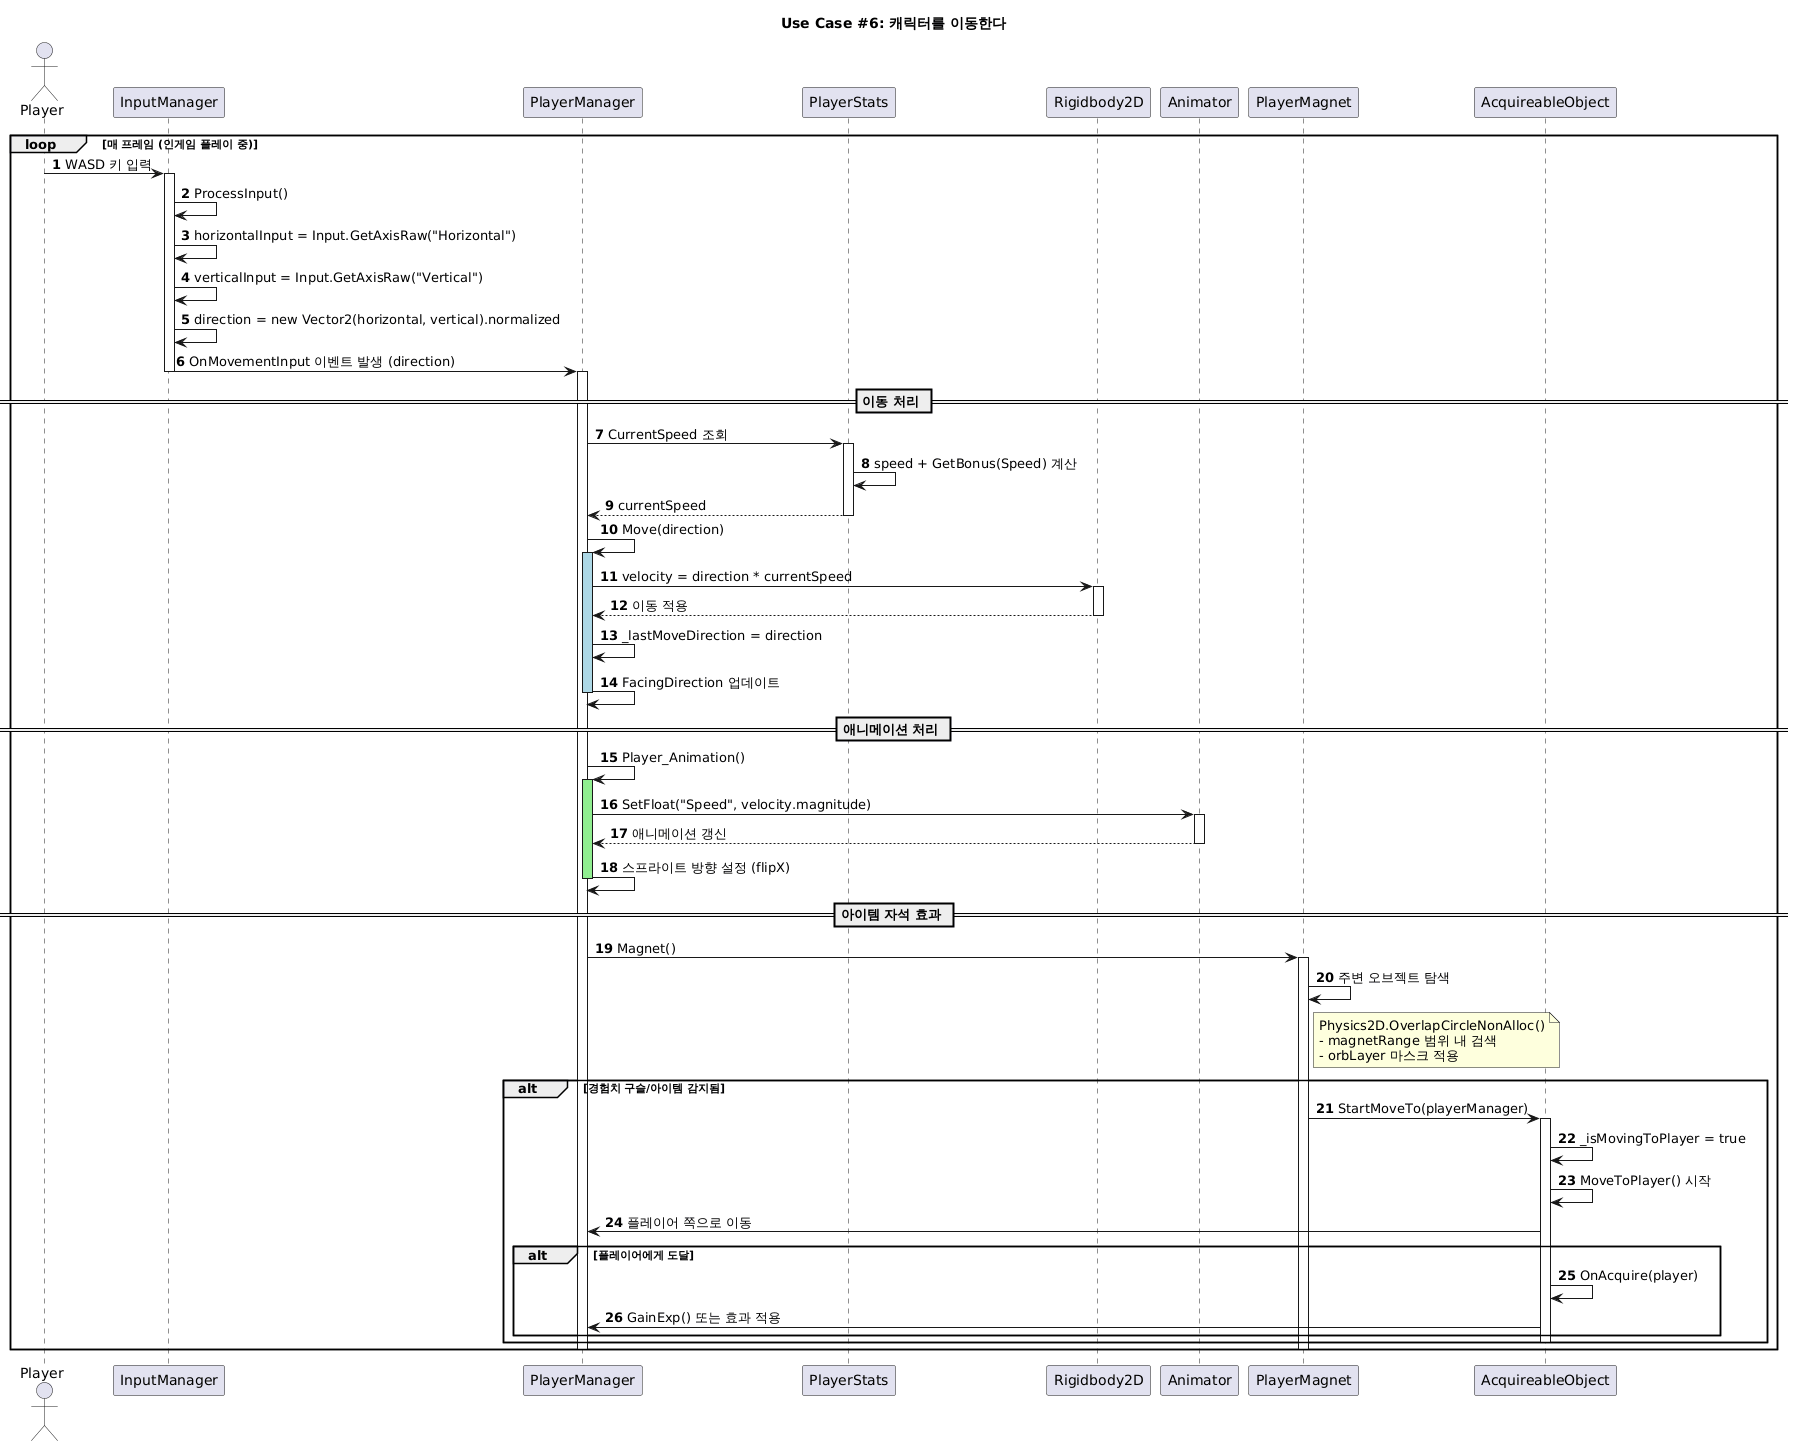

The diagram above was rendered by PlantUML. Its source (embedded in the PNG):
@startuml
title Use Case #6: 캐릭터를 이동한다
actor Player as P
participant "InputManager" as IM
participant "PlayerManager" as PM
participant "PlayerStats" as PS
participant "Rigidbody2D" as RB
participant "Animator" as Anim
participant "PlayerMagnet" as Mag
participant "AcquireableObject" as AO
autonumber
loop 매 프레임 (인게임 플레이 중)
    
    P -> IM : WASD 키 입력
    activate IM
    
    IM -> IM : ProcessInput()
    IM -> IM : horizontalInput = Input.GetAxisRaw("Horizontal")
    IM -> IM : verticalInput = Input.GetAxisRaw("Vertical")
    IM -> IM : direction = new Vector2(horizontal, vertical).normalized
    
    IM -> PM : OnMovementInput 이벤트 발생 (direction)
    deactivate IM
    
    activate PM
    
    == 이동 처리 ==
    
    PM -> PS : CurrentSpeed 조회
    activate PS
    PS -> PS : speed + GetBonus(Speed) 계산
    PS --> PM : currentSpeed
    deactivate PS
    
    PM -> PM : Move(direction)
    activate PM #LightBlue
    
    PM -> RB : velocity = direction * currentSpeed
    activate RB
    RB --> PM : 이동 적용
    deactivate RB
    
    PM -> PM : _lastMoveDirection = direction
    PM -> PM : FacingDirection 업데이트
    
    deactivate PM
    
    == 애니메이션 처리 ==
    
    PM -> PM : Player_Animation()
    activate PM #LightGreen
    
    PM -> Anim : SetFloat("Speed", velocity.magnitude)
    activate Anim
    Anim --> PM : 애니메이션 갱신
    deactivate Anim
    
    PM -> PM : 스프라이트 방향 설정 (flipX)
    
    deactivate PM
    
    == 아이템 자석 효과 ==
    
    PM -> Mag : Magnet()
    activate Mag
    
    Mag -> Mag : 주변 오브젝트 탐색
    note right of Mag
      Physics2D.OverlapCircleNonAlloc()
      - magnetRange 범위 내 검색
      - orbLayer 마스크 적용
    end note
    
    alt 경험치 구슬/아이템 감지됨
        Mag -> AO : StartMoveTo(playerManager)
        activate AO
        
        AO -> AO : _isMovingToPlayer = true
        AO -> AO : MoveToPlayer() 시작
        
        AO -> PM : 플레이어 쪽으로 이동
        
        alt 플레이어에게 도달
            AO -> AO : OnAcquire(player)
            AO -> PM : GainExp() 또는 효과 적용
        end
        
        deactivate AO
    end
    
    deactivate Mag
    deactivate PM
    
end
@enduml